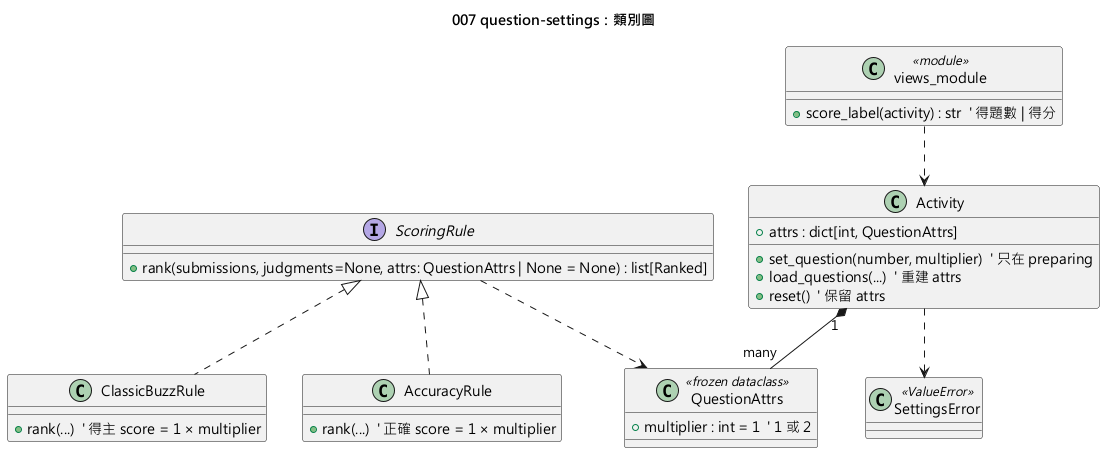

The diagram above was rendered by PlantUML. Its source (embedded in the PNG):
@startuml 007-question-settings-class
skinparamlocked defaultFontName Microsoft JhengHei
title 007 question-settings：類別圖

class QuestionAttrs <<frozen dataclass>> {
  + multiplier : int = 1  ' 1 或 2
}

interface ScoringRule {
  + rank(submissions, judgments=None, attrs: QuestionAttrs | None = None) : list[Ranked]
}

class ClassicBuzzRule {
  + rank(...)  ' 得主 score = 1 × multiplier
}

class AccuracyRule {
  + rank(...)  ' 正確 score = 1 × multiplier
}

class SettingsError <<ValueError>>

class Activity {
  + attrs : dict[int, QuestionAttrs]
  + set_question(number, multiplier)  ' 只在 preparing
  + load_questions(...)  ' 重建 attrs
  + reset()  ' 保留 attrs
}

class views_module <<module>> {
  + score_label(activity) : str  ' 得題數 | 得分
}

ScoringRule <|.. ClassicBuzzRule
ScoringRule <|.. AccuracyRule
ScoringRule ..> QuestionAttrs
Activity "1" *-- "many" QuestionAttrs
Activity ..> SettingsError
views_module ..> Activity
@enduml